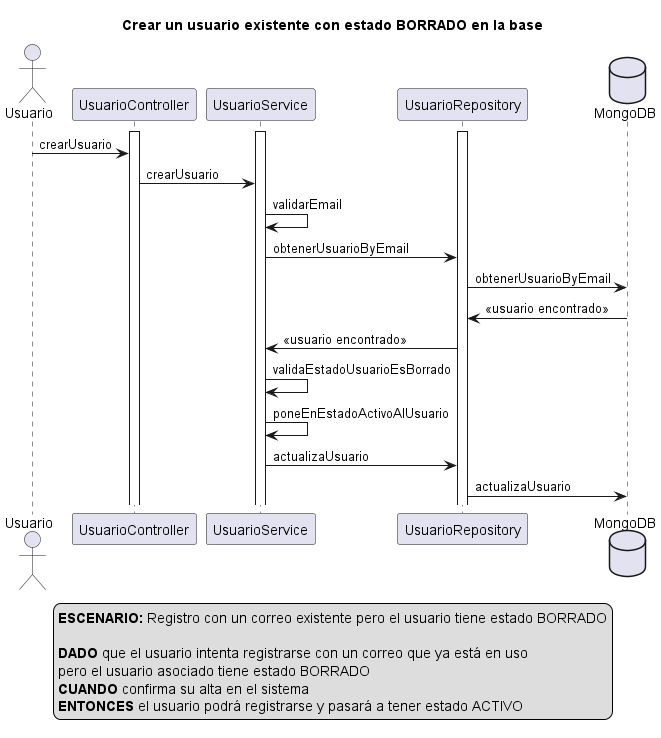

The diagram above was rendered by PlantUML. Its source (embedded in the PNG):
@startuml
actor Usuario
activate UsuarioController
activate UsuarioService
activate UsuarioRepository
database MongoDB

title Crear un usuario existente con estado BORRADO en la base

Usuario -> UsuarioController: crearUsuario

UsuarioController -> UsuarioService: crearUsuario

UsuarioService -> UsuarioService: validarEmail

UsuarioService -> UsuarioRepository: obtenerUsuarioByEmail

UsuarioRepository -> MongoDB: obtenerUsuarioByEmail

MongoDB -> UsuarioRepository: <<usuario encontrado>>

UsuarioRepository -> UsuarioService: <<usuario encontrado>>

UsuarioService -> UsuarioService: validaEstadoUsuarioEsBorrado

UsuarioService -> UsuarioService: poneEnEstadoActivoAlUsuario

UsuarioService -> UsuarioRepository: actualizaUsuario

UsuarioRepository -> MongoDB: actualizaUsuario


legend
<b>ESCENARIO:</b> Registro con un correo existente pero el usuario tiene estado BORRADO

<b>DADO</b> que el usuario intenta registrarse con un correo que ya está en uso 
pero el usuario asociado tiene estado BORRADO 
<b>CUANDO</b> confirma su alta en el sistema  
<b>ENTONCES</b> el usuario podrá registrarse y pasará a tener estado ACTIVO
end legend

@enduml